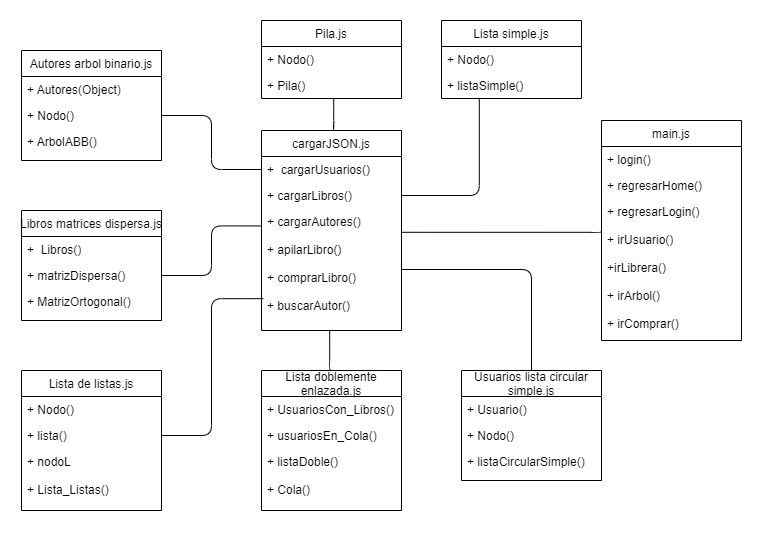

The diagram above was exported from draw.io. Its source (the exported page's mxGraphModel, read from the mxfile embedded in the PNG):
<mxGraphModel dx="1865" dy="1828" grid="1" gridSize="10" guides="1" tooltips="1" connect="1" arrows="1" fold="1" page="1" pageScale="1" pageWidth="827" pageHeight="1169" math="0" shadow="0">
  <root>
    <mxCell id="0" />
    <mxCell id="1" parent="0" />
    <mxCell id="NYLkGPxFYRRrkhCp-e-i-1" value="main.js" style="swimlane;fontStyle=0;childLayout=stackLayout;horizontal=1;startSize=26;fillColor=none;horizontalStack=0;resizeParent=1;resizeParentMax=0;resizeLast=0;collapsible=1;marginBottom=0;" vertex="1" parent="1">
      <mxGeometry x="-190" y="70" width="140" height="220" as="geometry" />
    </mxCell>
    <mxCell id="NYLkGPxFYRRrkhCp-e-i-2" value="+ login()" style="text;strokeColor=none;fillColor=none;align=left;verticalAlign=top;spacingLeft=4;spacingRight=4;overflow=hidden;rotatable=0;points=[[0,0.5],[1,0.5]];portConstraint=eastwest;" vertex="1" parent="NYLkGPxFYRRrkhCp-e-i-1">
      <mxGeometry y="26" width="140" height="26" as="geometry" />
    </mxCell>
    <mxCell id="NYLkGPxFYRRrkhCp-e-i-3" value="+ regresarHome()" style="text;strokeColor=none;fillColor=none;align=left;verticalAlign=top;spacingLeft=4;spacingRight=4;overflow=hidden;rotatable=0;points=[[0,0.5],[1,0.5]];portConstraint=eastwest;" vertex="1" parent="NYLkGPxFYRRrkhCp-e-i-1">
      <mxGeometry y="52" width="140" height="26" as="geometry" />
    </mxCell>
    <mxCell id="NYLkGPxFYRRrkhCp-e-i-4" value="+ regresarLogin()&#10;&#10;+ irUsuario()&#10;&#10;+irLibrera()&#10;&#10;+ irArbol()&#10;&#10;+ irComprar()" style="text;strokeColor=none;fillColor=none;align=left;verticalAlign=top;spacingLeft=4;spacingRight=4;overflow=hidden;rotatable=0;points=[[0,0.5],[1,0.5]];portConstraint=eastwest;" vertex="1" parent="NYLkGPxFYRRrkhCp-e-i-1">
      <mxGeometry y="78" width="140" height="142" as="geometry" />
    </mxCell>
    <mxCell id="NYLkGPxFYRRrkhCp-e-i-37" style="edgeStyle=orthogonalEdgeStyle;orthogonalLoop=1;jettySize=auto;html=1;exitX=0.5;exitY=0;exitDx=0;exitDy=0;entryX=0.516;entryY=1.008;entryDx=0;entryDy=0;entryPerimeter=0;endArrow=none;endFill=0;rounded=1;" edge="1" parent="1" source="NYLkGPxFYRRrkhCp-e-i-5" target="NYLkGPxFYRRrkhCp-e-i-27">
      <mxGeometry relative="1" as="geometry" />
    </mxCell>
    <mxCell id="NYLkGPxFYRRrkhCp-e-i-5" value="cargarJSON.js" style="swimlane;fontStyle=0;childLayout=stackLayout;horizontal=1;startSize=26;fillColor=none;horizontalStack=0;resizeParent=1;resizeParentMax=0;resizeLast=0;collapsible=1;marginBottom=0;" vertex="1" parent="1">
      <mxGeometry x="-530" y="80" width="140" height="200" as="geometry" />
    </mxCell>
    <mxCell id="NYLkGPxFYRRrkhCp-e-i-6" value="+  cargarUsuarios()" style="text;strokeColor=none;fillColor=none;align=left;verticalAlign=top;spacingLeft=4;spacingRight=4;overflow=hidden;rotatable=0;points=[[0,0.5],[1,0.5]];portConstraint=eastwest;" vertex="1" parent="NYLkGPxFYRRrkhCp-e-i-5">
      <mxGeometry y="26" width="140" height="26" as="geometry" />
    </mxCell>
    <mxCell id="NYLkGPxFYRRrkhCp-e-i-7" value="+ cargarLibros()" style="text;strokeColor=none;fillColor=none;align=left;verticalAlign=top;spacingLeft=4;spacingRight=4;overflow=hidden;rotatable=0;points=[[0,0.5],[1,0.5]];portConstraint=eastwest;" vertex="1" parent="NYLkGPxFYRRrkhCp-e-i-5">
      <mxGeometry y="52" width="140" height="26" as="geometry" />
    </mxCell>
    <mxCell id="NYLkGPxFYRRrkhCp-e-i-8" value="+ cargarAutores()&#10;&#10;+ apilarLibro()&#10;&#10;+ comprarLibro()&#10;&#10;+ buscarAutor()" style="text;strokeColor=none;fillColor=none;align=left;verticalAlign=top;spacingLeft=4;spacingRight=4;overflow=hidden;rotatable=0;points=[[0,0.5],[1,0.5]];portConstraint=eastwest;" vertex="1" parent="NYLkGPxFYRRrkhCp-e-i-5">
      <mxGeometry y="78" width="140" height="122" as="geometry" />
    </mxCell>
    <mxCell id="NYLkGPxFYRRrkhCp-e-i-9" value="Autores arbol binario.js" style="swimlane;fontStyle=0;childLayout=stackLayout;horizontal=1;startSize=26;fillColor=none;horizontalStack=0;resizeParent=1;resizeParentMax=0;resizeLast=0;collapsible=1;marginBottom=0;" vertex="1" parent="1">
      <mxGeometry x="-770" width="140" height="110" as="geometry" />
    </mxCell>
    <mxCell id="NYLkGPxFYRRrkhCp-e-i-10" value="+ Autores(Object)" style="text;strokeColor=none;fillColor=none;align=left;verticalAlign=top;spacingLeft=4;spacingRight=4;overflow=hidden;rotatable=0;points=[[0,0.5],[1,0.5]];portConstraint=eastwest;" vertex="1" parent="NYLkGPxFYRRrkhCp-e-i-9">
      <mxGeometry y="26" width="140" height="26" as="geometry" />
    </mxCell>
    <mxCell id="NYLkGPxFYRRrkhCp-e-i-11" value="+ Nodo()" style="text;strokeColor=none;fillColor=none;align=left;verticalAlign=top;spacingLeft=4;spacingRight=4;overflow=hidden;rotatable=0;points=[[0,0.5],[1,0.5]];portConstraint=eastwest;" vertex="1" parent="NYLkGPxFYRRrkhCp-e-i-9">
      <mxGeometry y="52" width="140" height="26" as="geometry" />
    </mxCell>
    <mxCell id="NYLkGPxFYRRrkhCp-e-i-12" value="+ ArbolABB()" style="text;strokeColor=none;fillColor=none;align=left;verticalAlign=top;spacingLeft=4;spacingRight=4;overflow=hidden;rotatable=0;points=[[0,0.5],[1,0.5]];portConstraint=eastwest;" vertex="1" parent="NYLkGPxFYRRrkhCp-e-i-9">
      <mxGeometry y="78" width="140" height="32" as="geometry" />
    </mxCell>
    <mxCell id="NYLkGPxFYRRrkhCp-e-i-13" value="Libros matrices dispersa.js" style="swimlane;fontStyle=0;childLayout=stackLayout;horizontal=1;startSize=26;fillColor=none;horizontalStack=0;resizeParent=1;resizeParentMax=0;resizeLast=0;collapsible=1;marginBottom=0;" vertex="1" parent="1">
      <mxGeometry x="-770" y="160" width="140" height="110" as="geometry" />
    </mxCell>
    <mxCell id="NYLkGPxFYRRrkhCp-e-i-14" value="+  Libros()" style="text;strokeColor=none;fillColor=none;align=left;verticalAlign=top;spacingLeft=4;spacingRight=4;overflow=hidden;rotatable=0;points=[[0,0.5],[1,0.5]];portConstraint=eastwest;" vertex="1" parent="NYLkGPxFYRRrkhCp-e-i-13">
      <mxGeometry y="26" width="140" height="26" as="geometry" />
    </mxCell>
    <mxCell id="NYLkGPxFYRRrkhCp-e-i-15" value="+ matrizDispersa()" style="text;strokeColor=none;fillColor=none;align=left;verticalAlign=top;spacingLeft=4;spacingRight=4;overflow=hidden;rotatable=0;points=[[0,0.5],[1,0.5]];portConstraint=eastwest;" vertex="1" parent="NYLkGPxFYRRrkhCp-e-i-13">
      <mxGeometry y="52" width="140" height="26" as="geometry" />
    </mxCell>
    <mxCell id="NYLkGPxFYRRrkhCp-e-i-16" value="+ MatrizOrtogonal()" style="text;strokeColor=none;fillColor=none;align=left;verticalAlign=top;spacingLeft=4;spacingRight=4;overflow=hidden;rotatable=0;points=[[0,0.5],[1,0.5]];portConstraint=eastwest;" vertex="1" parent="NYLkGPxFYRRrkhCp-e-i-13">
      <mxGeometry y="78" width="140" height="32" as="geometry" />
    </mxCell>
    <mxCell id="NYLkGPxFYRRrkhCp-e-i-17" value="Lista de listas.js" style="swimlane;fontStyle=0;childLayout=stackLayout;horizontal=1;startSize=26;fillColor=none;horizontalStack=0;resizeParent=1;resizeParentMax=0;resizeLast=0;collapsible=1;marginBottom=0;" vertex="1" parent="1">
      <mxGeometry x="-770" y="320" width="140" height="140" as="geometry" />
    </mxCell>
    <mxCell id="NYLkGPxFYRRrkhCp-e-i-18" value="+ Nodo()" style="text;strokeColor=none;fillColor=none;align=left;verticalAlign=top;spacingLeft=4;spacingRight=4;overflow=hidden;rotatable=0;points=[[0,0.5],[1,0.5]];portConstraint=eastwest;" vertex="1" parent="NYLkGPxFYRRrkhCp-e-i-17">
      <mxGeometry y="26" width="140" height="26" as="geometry" />
    </mxCell>
    <mxCell id="NYLkGPxFYRRrkhCp-e-i-19" value="+ lista()" style="text;strokeColor=none;fillColor=none;align=left;verticalAlign=top;spacingLeft=4;spacingRight=4;overflow=hidden;rotatable=0;points=[[0,0.5],[1,0.5]];portConstraint=eastwest;" vertex="1" parent="NYLkGPxFYRRrkhCp-e-i-17">
      <mxGeometry y="52" width="140" height="26" as="geometry" />
    </mxCell>
    <mxCell id="NYLkGPxFYRRrkhCp-e-i-20" value="+ nodoL&#10;&#10;+ Lista_Listas()" style="text;strokeColor=none;fillColor=none;align=left;verticalAlign=top;spacingLeft=4;spacingRight=4;overflow=hidden;rotatable=0;points=[[0,0.5],[1,0.5]];portConstraint=eastwest;" vertex="1" parent="NYLkGPxFYRRrkhCp-e-i-17">
      <mxGeometry y="78" width="140" height="62" as="geometry" />
    </mxCell>
    <mxCell id="NYLkGPxFYRRrkhCp-e-i-42" style="edgeStyle=orthogonalEdgeStyle;orthogonalLoop=1;jettySize=auto;html=1;exitX=0.5;exitY=0;exitDx=0;exitDy=0;entryX=0.487;entryY=0.995;entryDx=0;entryDy=0;entryPerimeter=0;endArrow=none;endFill=0;rounded=1;" edge="1" parent="1" source="NYLkGPxFYRRrkhCp-e-i-21" target="NYLkGPxFYRRrkhCp-e-i-8">
      <mxGeometry relative="1" as="geometry">
        <Array as="points">
          <mxPoint x="-462" y="320" />
        </Array>
      </mxGeometry>
    </mxCell>
    <mxCell id="NYLkGPxFYRRrkhCp-e-i-21" value="Lista doblemente &#10;enlazada.js" style="swimlane;fontStyle=0;childLayout=stackLayout;horizontal=1;startSize=26;fillColor=none;horizontalStack=0;resizeParent=1;resizeParentMax=0;resizeLast=0;collapsible=1;marginBottom=0;" vertex="1" parent="1">
      <mxGeometry x="-530" y="320" width="140" height="140" as="geometry" />
    </mxCell>
    <mxCell id="NYLkGPxFYRRrkhCp-e-i-22" value="+ UsuariosCon_Libros()" style="text;strokeColor=none;fillColor=none;align=left;verticalAlign=top;spacingLeft=4;spacingRight=4;overflow=hidden;rotatable=0;points=[[0,0.5],[1,0.5]];portConstraint=eastwest;" vertex="1" parent="NYLkGPxFYRRrkhCp-e-i-21">
      <mxGeometry y="26" width="140" height="26" as="geometry" />
    </mxCell>
    <mxCell id="NYLkGPxFYRRrkhCp-e-i-23" value="+ usuariosEn_Cola()" style="text;strokeColor=none;fillColor=none;align=left;verticalAlign=top;spacingLeft=4;spacingRight=4;overflow=hidden;rotatable=0;points=[[0,0.5],[1,0.5]];portConstraint=eastwest;" vertex="1" parent="NYLkGPxFYRRrkhCp-e-i-21">
      <mxGeometry y="52" width="140" height="26" as="geometry" />
    </mxCell>
    <mxCell id="NYLkGPxFYRRrkhCp-e-i-24" value="+ listaDoble()&#10;&#10;+ Cola()" style="text;strokeColor=none;fillColor=none;align=left;verticalAlign=top;spacingLeft=4;spacingRight=4;overflow=hidden;rotatable=0;points=[[0,0.5],[1,0.5]];portConstraint=eastwest;" vertex="1" parent="NYLkGPxFYRRrkhCp-e-i-21">
      <mxGeometry y="78" width="140" height="62" as="geometry" />
    </mxCell>
    <mxCell id="NYLkGPxFYRRrkhCp-e-i-25" value="Pila.js" style="swimlane;fontStyle=0;childLayout=stackLayout;horizontal=1;startSize=26;fillColor=none;horizontalStack=0;resizeParent=1;resizeParentMax=0;resizeLast=0;collapsible=1;marginBottom=0;" vertex="1" parent="1">
      <mxGeometry x="-530" y="-30" width="140" height="78" as="geometry" />
    </mxCell>
    <mxCell id="NYLkGPxFYRRrkhCp-e-i-26" value="+ Nodo()" style="text;strokeColor=none;fillColor=none;align=left;verticalAlign=top;spacingLeft=4;spacingRight=4;overflow=hidden;rotatable=0;points=[[0,0.5],[1,0.5]];portConstraint=eastwest;" vertex="1" parent="NYLkGPxFYRRrkhCp-e-i-25">
      <mxGeometry y="26" width="140" height="26" as="geometry" />
    </mxCell>
    <mxCell id="NYLkGPxFYRRrkhCp-e-i-27" value="+ Pila()" style="text;strokeColor=none;fillColor=none;align=left;verticalAlign=top;spacingLeft=4;spacingRight=4;overflow=hidden;rotatable=0;points=[[0,0.5],[1,0.5]];portConstraint=eastwest;" vertex="1" parent="NYLkGPxFYRRrkhCp-e-i-25">
      <mxGeometry y="52" width="140" height="26" as="geometry" />
    </mxCell>
    <mxCell id="NYLkGPxFYRRrkhCp-e-i-43" style="edgeStyle=orthogonalEdgeStyle;orthogonalLoop=1;jettySize=auto;html=1;exitX=0.5;exitY=0;exitDx=0;exitDy=0;endArrow=none;endFill=0;rounded=1;" edge="1" parent="1" source="NYLkGPxFYRRrkhCp-e-i-29" target="NYLkGPxFYRRrkhCp-e-i-8">
      <mxGeometry relative="1" as="geometry" />
    </mxCell>
    <mxCell id="NYLkGPxFYRRrkhCp-e-i-29" value="Usuarios lista circular&#10;simple.js" style="swimlane;fontStyle=0;childLayout=stackLayout;horizontal=1;startSize=26;fillColor=none;horizontalStack=0;resizeParent=1;resizeParentMax=0;resizeLast=0;collapsible=1;marginBottom=0;" vertex="1" parent="1">
      <mxGeometry x="-330" y="320" width="140" height="110" as="geometry" />
    </mxCell>
    <mxCell id="NYLkGPxFYRRrkhCp-e-i-30" value="+ Usuario()" style="text;strokeColor=none;fillColor=none;align=left;verticalAlign=top;spacingLeft=4;spacingRight=4;overflow=hidden;rotatable=0;points=[[0,0.5],[1,0.5]];portConstraint=eastwest;" vertex="1" parent="NYLkGPxFYRRrkhCp-e-i-29">
      <mxGeometry y="26" width="140" height="26" as="geometry" />
    </mxCell>
    <mxCell id="NYLkGPxFYRRrkhCp-e-i-31" value="+ Nodo()" style="text;strokeColor=none;fillColor=none;align=left;verticalAlign=top;spacingLeft=4;spacingRight=4;overflow=hidden;rotatable=0;points=[[0,0.5],[1,0.5]];portConstraint=eastwest;" vertex="1" parent="NYLkGPxFYRRrkhCp-e-i-29">
      <mxGeometry y="52" width="140" height="26" as="geometry" />
    </mxCell>
    <mxCell id="NYLkGPxFYRRrkhCp-e-i-32" value="+ listaCircularSimple()" style="text;strokeColor=none;fillColor=none;align=left;verticalAlign=top;spacingLeft=4;spacingRight=4;overflow=hidden;rotatable=0;points=[[0,0.5],[1,0.5]];portConstraint=eastwest;" vertex="1" parent="NYLkGPxFYRRrkhCp-e-i-29">
      <mxGeometry y="78" width="140" height="32" as="geometry" />
    </mxCell>
    <mxCell id="NYLkGPxFYRRrkhCp-e-i-33" value="Lista simple.js" style="swimlane;fontStyle=0;childLayout=stackLayout;horizontal=1;startSize=26;fillColor=none;horizontalStack=0;resizeParent=1;resizeParentMax=0;resizeLast=0;collapsible=1;marginBottom=0;" vertex="1" parent="1">
      <mxGeometry x="-350" y="-30" width="140" height="78" as="geometry" />
    </mxCell>
    <mxCell id="NYLkGPxFYRRrkhCp-e-i-34" value="+ Nodo()" style="text;strokeColor=none;fillColor=none;align=left;verticalAlign=top;spacingLeft=4;spacingRight=4;overflow=hidden;rotatable=0;points=[[0,0.5],[1,0.5]];portConstraint=eastwest;" vertex="1" parent="NYLkGPxFYRRrkhCp-e-i-33">
      <mxGeometry y="26" width="140" height="26" as="geometry" />
    </mxCell>
    <mxCell id="NYLkGPxFYRRrkhCp-e-i-35" value="+ listaSimple()" style="text;strokeColor=none;fillColor=none;align=left;verticalAlign=top;spacingLeft=4;spacingRight=4;overflow=hidden;rotatable=0;points=[[0,0.5],[1,0.5]];portConstraint=eastwest;" vertex="1" parent="NYLkGPxFYRRrkhCp-e-i-33">
      <mxGeometry y="52" width="140" height="26" as="geometry" />
    </mxCell>
    <mxCell id="NYLkGPxFYRRrkhCp-e-i-38" style="edgeStyle=orthogonalEdgeStyle;orthogonalLoop=1;jettySize=auto;html=1;exitX=1;exitY=0.5;exitDx=0;exitDy=0;entryX=0.27;entryY=0.977;entryDx=0;entryDy=0;entryPerimeter=0;endArrow=none;endFill=0;rounded=1;" edge="1" parent="1" source="NYLkGPxFYRRrkhCp-e-i-7" target="NYLkGPxFYRRrkhCp-e-i-35">
      <mxGeometry relative="1" as="geometry" />
    </mxCell>
    <mxCell id="NYLkGPxFYRRrkhCp-e-i-39" style="edgeStyle=orthogonalEdgeStyle;orthogonalLoop=1;jettySize=auto;html=1;exitX=1;exitY=0.5;exitDx=0;exitDy=0;entryX=0;entryY=0.5;entryDx=0;entryDy=0;endArrow=none;endFill=0;rounded=1;" edge="1" parent="1" source="NYLkGPxFYRRrkhCp-e-i-11" target="NYLkGPxFYRRrkhCp-e-i-6">
      <mxGeometry relative="1" as="geometry" />
    </mxCell>
    <mxCell id="NYLkGPxFYRRrkhCp-e-i-40" style="edgeStyle=orthogonalEdgeStyle;orthogonalLoop=1;jettySize=auto;html=1;exitX=1;exitY=0.5;exitDx=0;exitDy=0;entryX=0.001;entryY=0.143;entryDx=0;entryDy=0;entryPerimeter=0;endArrow=none;endFill=0;rounded=1;" edge="1" parent="1" source="NYLkGPxFYRRrkhCp-e-i-15" target="NYLkGPxFYRRrkhCp-e-i-8">
      <mxGeometry relative="1" as="geometry" />
    </mxCell>
    <mxCell id="NYLkGPxFYRRrkhCp-e-i-41" style="edgeStyle=orthogonalEdgeStyle;orthogonalLoop=1;jettySize=auto;html=1;exitX=1;exitY=0.5;exitDx=0;exitDy=0;entryX=0.013;entryY=0.739;entryDx=0;entryDy=0;entryPerimeter=0;endArrow=none;endFill=0;rounded=1;" edge="1" parent="1" source="NYLkGPxFYRRrkhCp-e-i-19" target="NYLkGPxFYRRrkhCp-e-i-8">
      <mxGeometry relative="1" as="geometry" />
    </mxCell>
    <mxCell id="NYLkGPxFYRRrkhCp-e-i-45" style="edgeStyle=orthogonalEdgeStyle;orthogonalLoop=1;jettySize=auto;html=1;exitX=0;exitY=0.225;exitDx=0;exitDy=0;entryX=0.996;entryY=0.195;entryDx=0;entryDy=0;entryPerimeter=0;endArrow=none;endFill=0;exitPerimeter=0;rounded=1;" edge="1" parent="1" source="NYLkGPxFYRRrkhCp-e-i-4" target="NYLkGPxFYRRrkhCp-e-i-8">
      <mxGeometry relative="1" as="geometry">
        <Array as="points">
          <mxPoint x="-190" y="182" />
        </Array>
      </mxGeometry>
    </mxCell>
  </root>
</mxGraphModel>